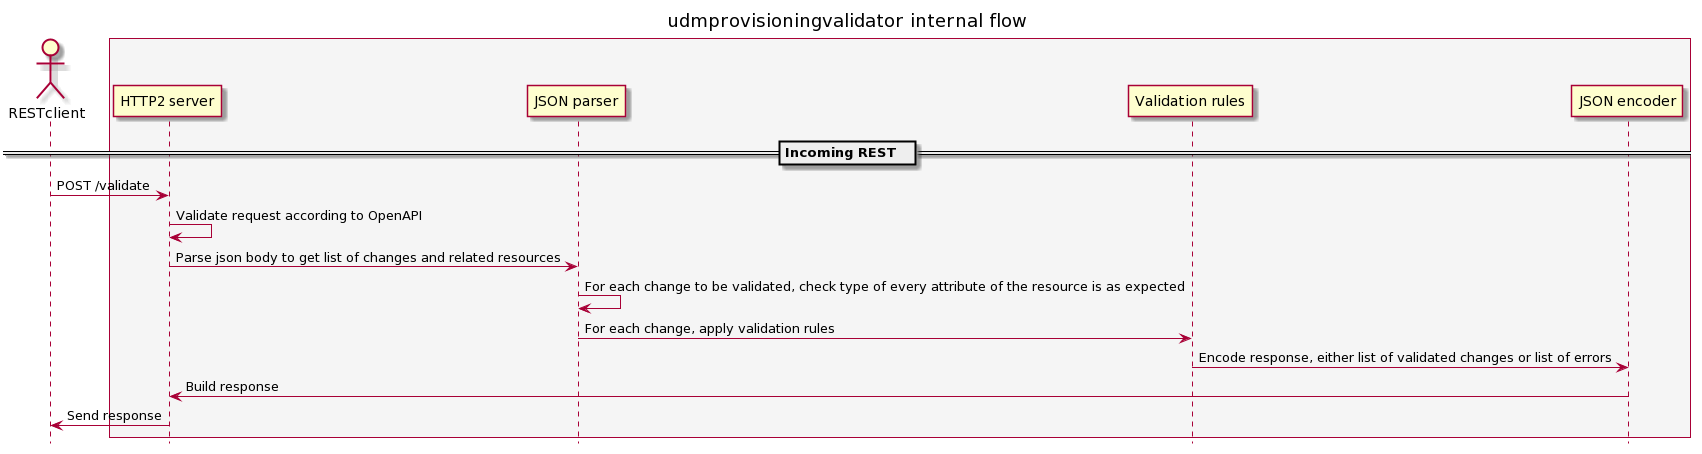

The diagram above was rendered by PlantUML. Its source (embedded in the PNG):
@startuml
hide footbox
title udmprovisioningvalidator internal flow
actor RESTclient
box #WhiteSmoke
participant "HTTP2 server"
participant "JSON parser"
participant "Validation rules"
participant "JSON encoder"
end box

== Incoming REST  ==
RESTclient -> "HTTP2 server" : POST /validate
"HTTP2 server" -> "HTTP2 server" : Validate request according to OpenAPI
"HTTP2 server" -> "JSON parser" : Parse json body to get list of changes and related resources
"JSON parser" -> "JSON parser" : For each change to be validated, check type of every attribute of the resource is as expected
"JSON parser" -> "Validation rules" : For each change, apply validation rules
"Validation rules" -> "JSON encoder" : Encode response, either list of validated changes or list of errors
"JSON encoder" -> "HTTP2 server" : Build response
"HTTP2 server" -> RESTclient : Send response
@enduml